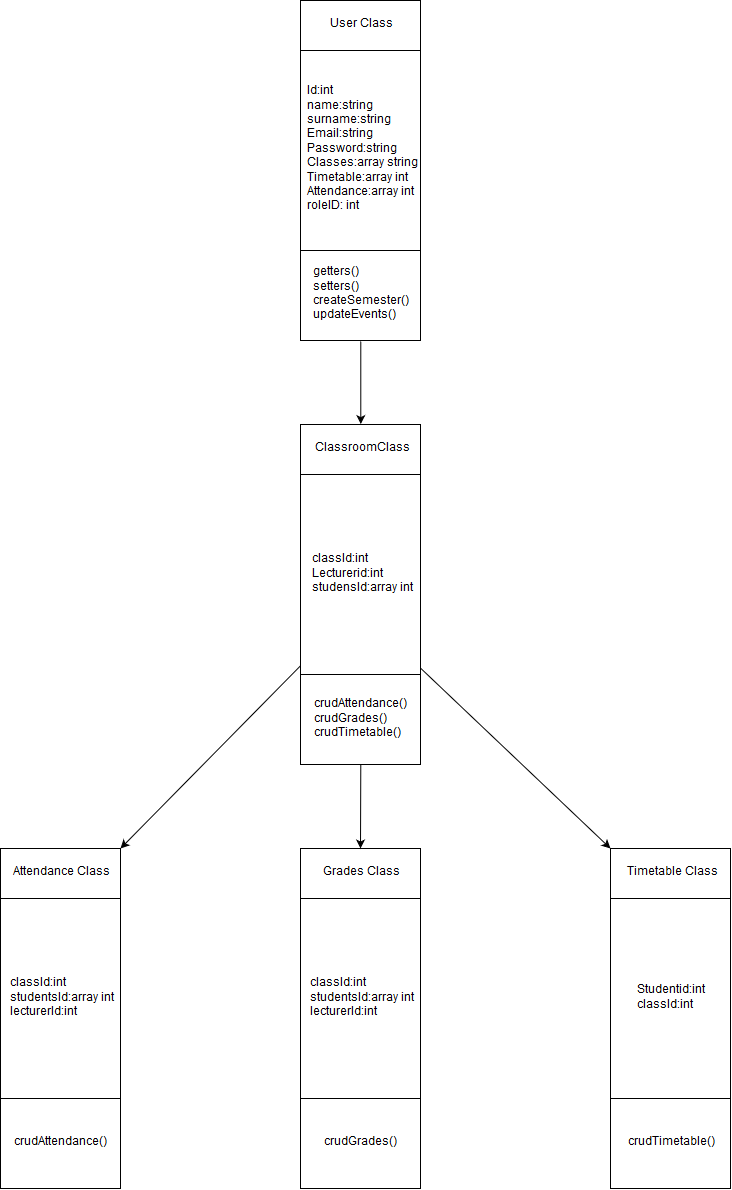

The diagram above was exported from draw.io. Its source (the exported page's mxGraphModel, read from the mxfile embedded in the PNG):
<mxGraphModel dx="1644" dy="824" grid="1" gridSize="10" guides="1" tooltips="1" connect="1" arrows="1" fold="1" page="1" pageScale="1" pageWidth="850" pageHeight="1100" math="0" shadow="0">
  <root>
    <mxCell id="0" />
    <mxCell id="1" parent="0" />
    <mxCell id="JQuqFQp9XhuSZLP4R0B4-17" value="Attendance Class" style="rounded=0;whiteSpace=wrap;html=1;" parent="1" vertex="1">
      <mxGeometry x="20" y="879" width="120" height="50" as="geometry" />
    </mxCell>
    <mxCell id="JQuqFQp9XhuSZLP4R0B4-19" value="&lt;div style=&quot;text-align: left&quot;&gt;&lt;span&gt;classId:int&lt;/span&gt;&lt;/div&gt;&lt;div style=&quot;text-align: left&quot;&gt;&lt;span&gt;studentsId:array int&lt;/span&gt;&lt;/div&gt;&lt;div style=&quot;text-align: left&quot;&gt;&lt;span&gt;lecturerId:int&lt;/span&gt;&lt;/div&gt;" style="rounded=0;whiteSpace=wrap;html=1;" parent="1" vertex="1">
      <mxGeometry x="20" y="929" width="120" height="200" as="geometry" />
    </mxCell>
    <mxCell id="JQuqFQp9XhuSZLP4R0B4-20" value="&lt;div style=&quot;text-align: left&quot;&gt;&lt;span&gt;crudAttendance()&lt;/span&gt;&lt;/div&gt;" style="rounded=0;whiteSpace=wrap;html=1;" parent="1" vertex="1">
      <mxGeometry x="20" y="1129" width="120" height="90" as="geometry" />
    </mxCell>
    <mxCell id="JQuqFQp9XhuSZLP4R0B4-21" value="Grades Class" style="rounded=0;whiteSpace=wrap;html=1;" parent="1" vertex="1">
      <mxGeometry x="320" y="879" width="120" height="50" as="geometry" />
    </mxCell>
    <mxCell id="JQuqFQp9XhuSZLP4R0B4-22" value="&lt;div style=&quot;text-align: left&quot;&gt;&lt;span&gt;classId:int&lt;/span&gt;&lt;/div&gt;&lt;div style=&quot;text-align: left&quot;&gt;&lt;span&gt;studentsId:array int&lt;/span&gt;&lt;/div&gt;&lt;div style=&quot;text-align: left&quot;&gt;&lt;span&gt;lecturerId:int&lt;/span&gt;&lt;/div&gt;" style="rounded=0;whiteSpace=wrap;html=1;" parent="1" vertex="1">
      <mxGeometry x="320" y="929" width="120" height="200" as="geometry" />
    </mxCell>
    <mxCell id="JQuqFQp9XhuSZLP4R0B4-23" value="&lt;div style=&quot;text-align: left&quot;&gt;&lt;span&gt;crudGrades()&lt;/span&gt;&lt;/div&gt;" style="rounded=0;whiteSpace=wrap;html=1;" parent="1" vertex="1">
      <mxGeometry x="320" y="1129" width="120" height="90" as="geometry" />
    </mxCell>
    <mxCell id="JQuqFQp9XhuSZLP4R0B4-24" value="Timetable Class" style="rounded=0;whiteSpace=wrap;html=1;" parent="1" vertex="1">
      <mxGeometry x="630" y="879" width="120" height="50" as="geometry" />
    </mxCell>
    <mxCell id="JQuqFQp9XhuSZLP4R0B4-25" value="&lt;div style=&quot;text-align: left&quot;&gt;&lt;span&gt;Studentid:int&lt;/span&gt;&lt;/div&gt;&lt;div style=&quot;text-align: left&quot;&gt;&lt;span&gt;classId:int&lt;/span&gt;&lt;/div&gt;" style="rounded=0;whiteSpace=wrap;html=1;" parent="1" vertex="1">
      <mxGeometry x="630" y="929" width="120" height="200" as="geometry" />
    </mxCell>
    <mxCell id="JQuqFQp9XhuSZLP4R0B4-26" value="&lt;div style=&quot;text-align: left&quot;&gt;&lt;span&gt;crudTimetable()&lt;/span&gt;&lt;/div&gt;" style="rounded=0;whiteSpace=wrap;html=1;" parent="1" vertex="1">
      <mxGeometry x="630" y="1129" width="120" height="90" as="geometry" />
    </mxCell>
    <mxCell id="JQuqFQp9XhuSZLP4R0B4-27" value="ClassroomClass" style="rounded=0;whiteSpace=wrap;html=1;" parent="1" vertex="1">
      <mxGeometry x="320" y="455" width="120" height="50" as="geometry" />
    </mxCell>
    <mxCell id="JQuqFQp9XhuSZLP4R0B4-28" value="&lt;div style=&quot;text-align: left&quot;&gt;&lt;span&gt;classId:int&lt;/span&gt;&lt;/div&gt;&lt;div style=&quot;text-align: left&quot;&gt;&lt;span&gt;Lecturerid:int&lt;/span&gt;&lt;/div&gt;&lt;div style=&quot;text-align: left&quot;&gt;&lt;span&gt;studensId:array int&lt;/span&gt;&lt;/div&gt;" style="rounded=0;whiteSpace=wrap;html=1;" parent="1" vertex="1">
      <mxGeometry x="320" y="505" width="120" height="200" as="geometry" />
    </mxCell>
    <mxCell id="JQuqFQp9XhuSZLP4R0B4-29" value="&lt;div style=&quot;text-align: left&quot;&gt;&lt;span&gt;crudAttendance()&lt;/span&gt;&lt;/div&gt;&lt;div style=&quot;text-align: left&quot;&gt;&lt;span&gt;crudGrades()&lt;/span&gt;&lt;/div&gt;&lt;div style=&quot;text-align: left&quot;&gt;&lt;span&gt;crudTimetable()&amp;nbsp;&lt;/span&gt;&lt;/div&gt;" style="rounded=0;whiteSpace=wrap;html=1;" parent="1" vertex="1">
      <mxGeometry x="320" y="705" width="120" height="90" as="geometry" />
    </mxCell>
    <mxCell id="JQuqFQp9XhuSZLP4R0B4-30" value="&lt;span&gt;User Class&lt;/span&gt;" style="rounded=0;whiteSpace=wrap;html=1;" parent="1" vertex="1">
      <mxGeometry x="320" y="31" width="120" height="50" as="geometry" />
    </mxCell>
    <mxCell id="JQuqFQp9XhuSZLP4R0B4-31" value="&lt;div style=&quot;text-align: left&quot;&gt;&lt;span&gt;Id:int&lt;/span&gt;&lt;/div&gt;&lt;div style=&quot;text-align: left&quot;&gt;&lt;span&gt;name:string&lt;/span&gt;&lt;/div&gt;&lt;div style=&quot;text-align: left&quot;&gt;&lt;span&gt;surname:string&lt;/span&gt;&lt;/div&gt;&lt;div style=&quot;text-align: left&quot;&gt;&lt;span&gt;Email:string&lt;/span&gt;&lt;/div&gt;&lt;div style=&quot;text-align: left&quot;&gt;&lt;span&gt;Password:string&lt;/span&gt;&lt;/div&gt;&lt;div style=&quot;text-align: left&quot;&gt;&lt;span&gt;Classes:array string&lt;/span&gt;&lt;/div&gt;&lt;div style=&quot;text-align: left&quot;&gt;&lt;span&gt;Timetable:array int&lt;/span&gt;&lt;/div&gt;&lt;div style=&quot;text-align: left&quot;&gt;&lt;span&gt;Attendance:array int&lt;/span&gt;&lt;/div&gt;&lt;div style=&quot;text-align: left&quot;&gt;&lt;span&gt;roleID: int&lt;br&gt;&lt;/span&gt;&lt;/div&gt;" style="rounded=0;whiteSpace=wrap;html=1;" parent="1" vertex="1">
      <mxGeometry x="320" y="81" width="120" height="200" as="geometry" />
    </mxCell>
    <mxCell id="JQuqFQp9XhuSZLP4R0B4-32" value="&lt;div style=&quot;text-align: left&quot;&gt;&lt;span&gt;getters()&lt;/span&gt;&lt;/div&gt;&lt;div style=&quot;text-align: left&quot;&gt;&lt;span&gt;setters()&lt;/span&gt;&lt;/div&gt;&lt;div style=&quot;text-align: left&quot;&gt;&lt;span&gt;createSemester()&lt;/span&gt;&lt;/div&gt;&lt;div style=&quot;text-align: left&quot;&gt;&lt;span&gt;updateEvents()&amp;nbsp;&lt;/span&gt;&lt;/div&gt;" style="rounded=0;whiteSpace=wrap;html=1;" parent="1" vertex="1">
      <mxGeometry x="320" y="281" width="120" height="90" as="geometry" />
    </mxCell>
    <mxCell id="JQuqFQp9XhuSZLP4R0B4-48" value="" style="endArrow=classic;html=1;entryX=0.5;entryY=0;entryDx=0;entryDy=0;exitX=0.5;exitY=1;exitDx=0;exitDy=0;" parent="1" edge="1" target="JQuqFQp9XhuSZLP4R0B4-27" source="JQuqFQp9XhuSZLP4R0B4-32">
      <mxGeometry width="50" height="50" relative="1" as="geometry">
        <mxPoint x="375" y="455" as="sourcePoint" />
        <mxPoint x="280" y="440" as="targetPoint" />
      </mxGeometry>
    </mxCell>
    <mxCell id="JQuqFQp9XhuSZLP4R0B4-49" value="" style="endArrow=classic;html=1;entryX=0.008;entryY=0.955;entryDx=0;entryDy=0;entryPerimeter=0;exitX=0.008;exitY=0.955;exitDx=0;exitDy=0;exitPerimeter=0;" parent="1" source="JQuqFQp9XhuSZLP4R0B4-28" edge="1">
      <mxGeometry width="50" height="50" relative="1" as="geometry">
        <mxPoint x="190" y="829" as="sourcePoint" />
        <mxPoint x="140" y="879" as="targetPoint" />
      </mxGeometry>
    </mxCell>
    <mxCell id="JQuqFQp9XhuSZLP4R0B4-50" value="" style="endArrow=classic;html=1;entryX=1;entryY=0.97;entryDx=0;entryDy=0;entryPerimeter=0;exitX=1;exitY=0.97;exitDx=0;exitDy=0;exitPerimeter=0;" parent="1" source="JQuqFQp9XhuSZLP4R0B4-28" edge="1">
      <mxGeometry width="50" height="50" relative="1" as="geometry">
        <mxPoint x="811" y="696" as="sourcePoint" />
        <mxPoint x="630" y="879" as="targetPoint" />
      </mxGeometry>
    </mxCell>
    <mxCell id="JQuqFQp9XhuSZLP4R0B4-51" value="" style="endArrow=classic;html=1;entryX=0.5;entryY=1;entryDx=0;entryDy=0;exitX=0.5;exitY=1;exitDx=0;exitDy=0;" parent="1" source="JQuqFQp9XhuSZLP4R0B4-29" edge="1">
      <mxGeometry width="50" height="50" relative="1" as="geometry">
        <mxPoint x="430" y="829" as="sourcePoint" />
        <mxPoint x="380" y="879" as="targetPoint" />
      </mxGeometry>
    </mxCell>
  </root>
</mxGraphModel>